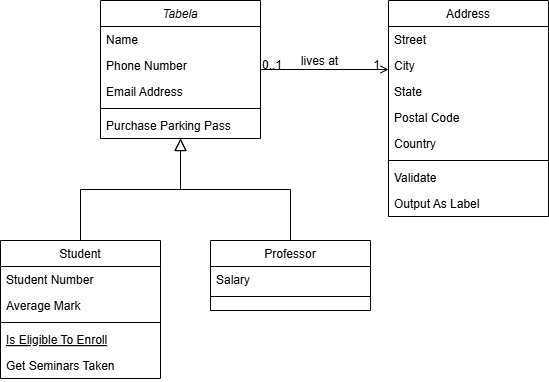

The diagram above was exported from draw.io. Its source (the exported page's mxGraphModel, read from the mxfile embedded in the PNG):
<mxGraphModel dx="1434" dy="738" grid="1" gridSize="10" guides="1" tooltips="1" connect="1" arrows="1" fold="1" page="1" pageScale="1" pageWidth="827" pageHeight="1169" math="0" shadow="0">
  <root>
    <mxCell id="WIyWlLk6GJQsqaUBKTNV-0" />
    <mxCell id="WIyWlLk6GJQsqaUBKTNV-1" parent="WIyWlLk6GJQsqaUBKTNV-0" />
    <mxCell id="zkfFHV4jXpPFQw0GAbJ--0" value="Tabela" style="swimlane;fontStyle=2;align=center;verticalAlign=top;childLayout=stackLayout;horizontal=1;startSize=26;horizontalStack=0;resizeParent=1;resizeLast=0;collapsible=1;marginBottom=0;rounded=0;shadow=0;strokeWidth=1;" parent="WIyWlLk6GJQsqaUBKTNV-1" vertex="1">
      <mxGeometry x="220" y="120" width="160" height="138" as="geometry">
        <mxRectangle x="230" y="140" width="160" height="26" as="alternateBounds" />
      </mxGeometry>
    </mxCell>
    <mxCell id="zkfFHV4jXpPFQw0GAbJ--1" value="Name" style="text;align=left;verticalAlign=top;spacingLeft=4;spacingRight=4;overflow=hidden;rotatable=0;points=[[0,0.5],[1,0.5]];portConstraint=eastwest;" parent="zkfFHV4jXpPFQw0GAbJ--0" vertex="1">
      <mxGeometry y="26" width="160" height="26" as="geometry" />
    </mxCell>
    <mxCell id="zkfFHV4jXpPFQw0GAbJ--2" value="Phone Number" style="text;align=left;verticalAlign=top;spacingLeft=4;spacingRight=4;overflow=hidden;rotatable=0;points=[[0,0.5],[1,0.5]];portConstraint=eastwest;rounded=0;shadow=0;html=0;" parent="zkfFHV4jXpPFQw0GAbJ--0" vertex="1">
      <mxGeometry y="52" width="160" height="26" as="geometry" />
    </mxCell>
    <mxCell id="zkfFHV4jXpPFQw0GAbJ--3" value="Email Address" style="text;align=left;verticalAlign=top;spacingLeft=4;spacingRight=4;overflow=hidden;rotatable=0;points=[[0,0.5],[1,0.5]];portConstraint=eastwest;rounded=0;shadow=0;html=0;" parent="zkfFHV4jXpPFQw0GAbJ--0" vertex="1">
      <mxGeometry y="78" width="160" height="26" as="geometry" />
    </mxCell>
    <mxCell id="zkfFHV4jXpPFQw0GAbJ--4" value="" style="line;html=1;strokeWidth=1;align=left;verticalAlign=middle;spacingTop=-1;spacingLeft=3;spacingRight=3;rotatable=0;labelPosition=right;points=[];portConstraint=eastwest;" parent="zkfFHV4jXpPFQw0GAbJ--0" vertex="1">
      <mxGeometry y="104" width="160" height="8" as="geometry" />
    </mxCell>
    <mxCell id="zkfFHV4jXpPFQw0GAbJ--5" value="Purchase Parking Pass" style="text;align=left;verticalAlign=top;spacingLeft=4;spacingRight=4;overflow=hidden;rotatable=0;points=[[0,0.5],[1,0.5]];portConstraint=eastwest;" parent="zkfFHV4jXpPFQw0GAbJ--0" vertex="1">
      <mxGeometry y="112" width="160" height="26" as="geometry" />
    </mxCell>
    <mxCell id="zkfFHV4jXpPFQw0GAbJ--6" value="Student" style="swimlane;fontStyle=0;align=center;verticalAlign=top;childLayout=stackLayout;horizontal=1;startSize=26;horizontalStack=0;resizeParent=1;resizeLast=0;collapsible=1;marginBottom=0;rounded=0;shadow=0;strokeWidth=1;" parent="WIyWlLk6GJQsqaUBKTNV-1" vertex="1">
      <mxGeometry x="120" y="360" width="160" height="138" as="geometry">
        <mxRectangle x="130" y="380" width="160" height="26" as="alternateBounds" />
      </mxGeometry>
    </mxCell>
    <mxCell id="zkfFHV4jXpPFQw0GAbJ--7" value="Student Number" style="text;align=left;verticalAlign=top;spacingLeft=4;spacingRight=4;overflow=hidden;rotatable=0;points=[[0,0.5],[1,0.5]];portConstraint=eastwest;" parent="zkfFHV4jXpPFQw0GAbJ--6" vertex="1">
      <mxGeometry y="26" width="160" height="26" as="geometry" />
    </mxCell>
    <mxCell id="zkfFHV4jXpPFQw0GAbJ--8" value="Average Mark" style="text;align=left;verticalAlign=top;spacingLeft=4;spacingRight=4;overflow=hidden;rotatable=0;points=[[0,0.5],[1,0.5]];portConstraint=eastwest;rounded=0;shadow=0;html=0;" parent="zkfFHV4jXpPFQw0GAbJ--6" vertex="1">
      <mxGeometry y="52" width="160" height="26" as="geometry" />
    </mxCell>
    <mxCell id="zkfFHV4jXpPFQw0GAbJ--9" value="" style="line;html=1;strokeWidth=1;align=left;verticalAlign=middle;spacingTop=-1;spacingLeft=3;spacingRight=3;rotatable=0;labelPosition=right;points=[];portConstraint=eastwest;" parent="zkfFHV4jXpPFQw0GAbJ--6" vertex="1">
      <mxGeometry y="78" width="160" height="8" as="geometry" />
    </mxCell>
    <mxCell id="zkfFHV4jXpPFQw0GAbJ--10" value="Is Eligible To Enroll" style="text;align=left;verticalAlign=top;spacingLeft=4;spacingRight=4;overflow=hidden;rotatable=0;points=[[0,0.5],[1,0.5]];portConstraint=eastwest;fontStyle=4" parent="zkfFHV4jXpPFQw0GAbJ--6" vertex="1">
      <mxGeometry y="86" width="160" height="26" as="geometry" />
    </mxCell>
    <mxCell id="zkfFHV4jXpPFQw0GAbJ--11" value="Get Seminars Taken" style="text;align=left;verticalAlign=top;spacingLeft=4;spacingRight=4;overflow=hidden;rotatable=0;points=[[0,0.5],[1,0.5]];portConstraint=eastwest;" parent="zkfFHV4jXpPFQw0GAbJ--6" vertex="1">
      <mxGeometry y="112" width="160" height="26" as="geometry" />
    </mxCell>
    <mxCell id="zkfFHV4jXpPFQw0GAbJ--12" value="" style="endArrow=block;endSize=10;endFill=0;shadow=0;strokeWidth=1;rounded=0;curved=0;edgeStyle=elbowEdgeStyle;elbow=vertical;" parent="WIyWlLk6GJQsqaUBKTNV-1" source="zkfFHV4jXpPFQw0GAbJ--6" target="zkfFHV4jXpPFQw0GAbJ--0" edge="1">
      <mxGeometry width="160" relative="1" as="geometry">
        <mxPoint x="200" y="203" as="sourcePoint" />
        <mxPoint x="200" y="203" as="targetPoint" />
      </mxGeometry>
    </mxCell>
    <mxCell id="zkfFHV4jXpPFQw0GAbJ--13" value="Professor" style="swimlane;fontStyle=0;align=center;verticalAlign=top;childLayout=stackLayout;horizontal=1;startSize=26;horizontalStack=0;resizeParent=1;resizeLast=0;collapsible=1;marginBottom=0;rounded=0;shadow=0;strokeWidth=1;" parent="WIyWlLk6GJQsqaUBKTNV-1" vertex="1">
      <mxGeometry x="330" y="360" width="160" height="70" as="geometry">
        <mxRectangle x="340" y="380" width="170" height="26" as="alternateBounds" />
      </mxGeometry>
    </mxCell>
    <mxCell id="zkfFHV4jXpPFQw0GAbJ--14" value="Salary" style="text;align=left;verticalAlign=top;spacingLeft=4;spacingRight=4;overflow=hidden;rotatable=0;points=[[0,0.5],[1,0.5]];portConstraint=eastwest;" parent="zkfFHV4jXpPFQw0GAbJ--13" vertex="1">
      <mxGeometry y="26" width="160" height="26" as="geometry" />
    </mxCell>
    <mxCell id="zkfFHV4jXpPFQw0GAbJ--15" value="" style="line;html=1;strokeWidth=1;align=left;verticalAlign=middle;spacingTop=-1;spacingLeft=3;spacingRight=3;rotatable=0;labelPosition=right;points=[];portConstraint=eastwest;" parent="zkfFHV4jXpPFQw0GAbJ--13" vertex="1">
      <mxGeometry y="52" width="160" height="8" as="geometry" />
    </mxCell>
    <mxCell id="zkfFHV4jXpPFQw0GAbJ--16" value="" style="endArrow=block;endSize=10;endFill=0;shadow=0;strokeWidth=1;rounded=0;curved=0;edgeStyle=elbowEdgeStyle;elbow=vertical;" parent="WIyWlLk6GJQsqaUBKTNV-1" source="zkfFHV4jXpPFQw0GAbJ--13" target="zkfFHV4jXpPFQw0GAbJ--0" edge="1">
      <mxGeometry width="160" relative="1" as="geometry">
        <mxPoint x="210" y="373" as="sourcePoint" />
        <mxPoint x="310" y="271" as="targetPoint" />
      </mxGeometry>
    </mxCell>
    <mxCell id="zkfFHV4jXpPFQw0GAbJ--17" value="Address" style="swimlane;fontStyle=0;align=center;verticalAlign=top;childLayout=stackLayout;horizontal=1;startSize=26;horizontalStack=0;resizeParent=1;resizeLast=0;collapsible=1;marginBottom=0;rounded=0;shadow=0;strokeWidth=1;" parent="WIyWlLk6GJQsqaUBKTNV-1" vertex="1">
      <mxGeometry x="508" y="120" width="160" height="216" as="geometry">
        <mxRectangle x="550" y="140" width="160" height="26" as="alternateBounds" />
      </mxGeometry>
    </mxCell>
    <mxCell id="zkfFHV4jXpPFQw0GAbJ--18" value="Street" style="text;align=left;verticalAlign=top;spacingLeft=4;spacingRight=4;overflow=hidden;rotatable=0;points=[[0,0.5],[1,0.5]];portConstraint=eastwest;" parent="zkfFHV4jXpPFQw0GAbJ--17" vertex="1">
      <mxGeometry y="26" width="160" height="26" as="geometry" />
    </mxCell>
    <mxCell id="zkfFHV4jXpPFQw0GAbJ--19" value="City" style="text;align=left;verticalAlign=top;spacingLeft=4;spacingRight=4;overflow=hidden;rotatable=0;points=[[0,0.5],[1,0.5]];portConstraint=eastwest;rounded=0;shadow=0;html=0;" parent="zkfFHV4jXpPFQw0GAbJ--17" vertex="1">
      <mxGeometry y="52" width="160" height="26" as="geometry" />
    </mxCell>
    <mxCell id="zkfFHV4jXpPFQw0GAbJ--20" value="State" style="text;align=left;verticalAlign=top;spacingLeft=4;spacingRight=4;overflow=hidden;rotatable=0;points=[[0,0.5],[1,0.5]];portConstraint=eastwest;rounded=0;shadow=0;html=0;" parent="zkfFHV4jXpPFQw0GAbJ--17" vertex="1">
      <mxGeometry y="78" width="160" height="26" as="geometry" />
    </mxCell>
    <mxCell id="zkfFHV4jXpPFQw0GAbJ--21" value="Postal Code" style="text;align=left;verticalAlign=top;spacingLeft=4;spacingRight=4;overflow=hidden;rotatable=0;points=[[0,0.5],[1,0.5]];portConstraint=eastwest;rounded=0;shadow=0;html=0;" parent="zkfFHV4jXpPFQw0GAbJ--17" vertex="1">
      <mxGeometry y="104" width="160" height="26" as="geometry" />
    </mxCell>
    <mxCell id="zkfFHV4jXpPFQw0GAbJ--22" value="Country" style="text;align=left;verticalAlign=top;spacingLeft=4;spacingRight=4;overflow=hidden;rotatable=0;points=[[0,0.5],[1,0.5]];portConstraint=eastwest;rounded=0;shadow=0;html=0;" parent="zkfFHV4jXpPFQw0GAbJ--17" vertex="1">
      <mxGeometry y="130" width="160" height="26" as="geometry" />
    </mxCell>
    <mxCell id="zkfFHV4jXpPFQw0GAbJ--23" value="" style="line;html=1;strokeWidth=1;align=left;verticalAlign=middle;spacingTop=-1;spacingLeft=3;spacingRight=3;rotatable=0;labelPosition=right;points=[];portConstraint=eastwest;" parent="zkfFHV4jXpPFQw0GAbJ--17" vertex="1">
      <mxGeometry y="156" width="160" height="8" as="geometry" />
    </mxCell>
    <mxCell id="zkfFHV4jXpPFQw0GAbJ--24" value="Validate" style="text;align=left;verticalAlign=top;spacingLeft=4;spacingRight=4;overflow=hidden;rotatable=0;points=[[0,0.5],[1,0.5]];portConstraint=eastwest;" parent="zkfFHV4jXpPFQw0GAbJ--17" vertex="1">
      <mxGeometry y="164" width="160" height="26" as="geometry" />
    </mxCell>
    <mxCell id="zkfFHV4jXpPFQw0GAbJ--25" value="Output As Label" style="text;align=left;verticalAlign=top;spacingLeft=4;spacingRight=4;overflow=hidden;rotatable=0;points=[[0,0.5],[1,0.5]];portConstraint=eastwest;" parent="zkfFHV4jXpPFQw0GAbJ--17" vertex="1">
      <mxGeometry y="190" width="160" height="26" as="geometry" />
    </mxCell>
    <mxCell id="zkfFHV4jXpPFQw0GAbJ--26" value="" style="endArrow=open;shadow=0;strokeWidth=1;rounded=0;curved=0;endFill=1;edgeStyle=elbowEdgeStyle;elbow=vertical;" parent="WIyWlLk6GJQsqaUBKTNV-1" source="zkfFHV4jXpPFQw0GAbJ--0" target="zkfFHV4jXpPFQw0GAbJ--17" edge="1">
      <mxGeometry x="0.5" y="41" relative="1" as="geometry">
        <mxPoint x="380" y="192" as="sourcePoint" />
        <mxPoint x="540" y="192" as="targetPoint" />
        <mxPoint x="-40" y="32" as="offset" />
      </mxGeometry>
    </mxCell>
    <mxCell id="zkfFHV4jXpPFQw0GAbJ--27" value="0..1" style="resizable=0;align=left;verticalAlign=bottom;labelBackgroundColor=none;fontSize=12;" parent="zkfFHV4jXpPFQw0GAbJ--26" connectable="0" vertex="1">
      <mxGeometry x="-1" relative="1" as="geometry">
        <mxPoint y="4" as="offset" />
      </mxGeometry>
    </mxCell>
    <mxCell id="zkfFHV4jXpPFQw0GAbJ--28" value="1" style="resizable=0;align=right;verticalAlign=bottom;labelBackgroundColor=none;fontSize=12;" parent="zkfFHV4jXpPFQw0GAbJ--26" connectable="0" vertex="1">
      <mxGeometry x="1" relative="1" as="geometry">
        <mxPoint x="-7" y="4" as="offset" />
      </mxGeometry>
    </mxCell>
    <mxCell id="zkfFHV4jXpPFQw0GAbJ--29" value="lives at" style="text;html=1;resizable=0;points=[];;align=center;verticalAlign=middle;labelBackgroundColor=none;rounded=0;shadow=0;strokeWidth=1;fontSize=12;" parent="zkfFHV4jXpPFQw0GAbJ--26" vertex="1" connectable="0">
      <mxGeometry x="0.5" y="49" relative="1" as="geometry">
        <mxPoint x="-38" y="40" as="offset" />
      </mxGeometry>
    </mxCell>
  </root>
</mxGraphModel>